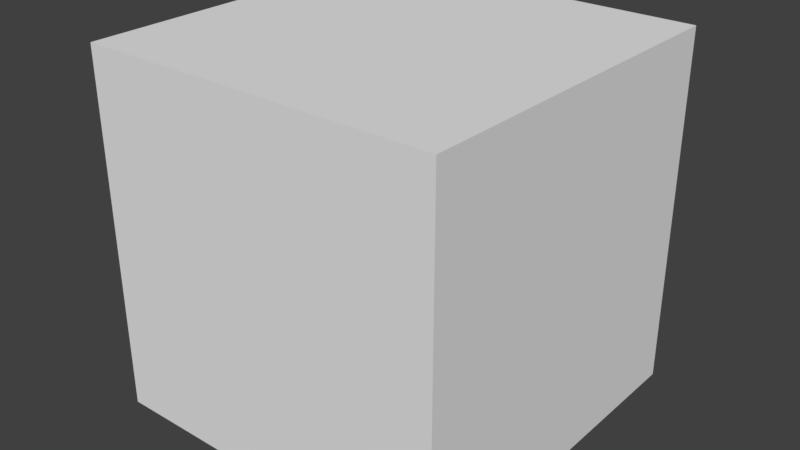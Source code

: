 # Source: PitEdge.blend  (saved by Blender 2.77.0; exported with 4.5.12 LTS)
import bpy
from mathutils import Matrix  # noqa: F401  (used for matrix-valued properties, if any)

bpy.ops.wm.read_factory_settings(use_empty=True)
scene = bpy.context.scene
scene.name = 'Scene'

# ---- collections
col_collection_1 = bpy.data.collections.new('Collection 1'); scene.collection.children.link(col_collection_1)

# ---- materials (node trees are filled in below, after node groups)
mat_material = bpy.data.materials.new('Material')
mat_material.alpha_threshold = 0.0
mat_material.use_transparent_shadow = False
mat_material.roughness = 0.5
mat_material.line_color = (0.0, 0.0, 0.0, 1.0)

# ---- material node trees

# ---- world
world_world = bpy.data.worlds.new('World'); scene.world = world_world
world_world.color = (0.05088, 0.05088, 0.05088)
world_world.use_sun_shadow = False
world_world.sun_shadow_jitter_overblur = 0.0
world_world.cycles.sampling_method = 'MANUAL'

# ---- meshes
me_cube = bpy.data.meshes.new('Cube')
me_cube.from_pydata([(1.0, -1.0, 1.0), (-5.96e-08, -1.0, 1.0), (1.0, 5.762e-08, 1.0), (-1.788e-07, 5.762e-08, 1.0), (1.0, -1.0, 5.96e-08), (2.086e-07, -1.0, -1.192e-07), (1.0, 5.762e-08, 3.576e-07), (5.96e-08, 5.762e-08, 5.96e-08)], [], [(4, 0, 1, 5), (6, 7, 3, 2), (4, 6, 2, 0), (0, 2, 3, 1), (1, 3, 7, 5), (5, 7, 6, 4)])
_uv = me_cube.uv_layers.new(name='UVMap')
_uv.uv.foreach_set('vector', [0.8755, 0.5622, 0.8755, 0.5007, 0.937, 0.5007, 0.937, 0.5622, 0.937, 0.5622, 0.8755, 0.5622, 0.8755, 0.5007, 0.937, 0.5007, 0.937, 0.5622, 0.8755, 0.5622, 0.8755, 0.5007, 0.937, 0.5007, 0.7414, 0.57, 0.7537, 0.57, 0.7537, 0.5823, 0.7414, 0.5823, 0.8755, 0.5007, 0.937, 0.5007, 0.937, 0.5622, 0.8755, 0.5622, 0.8758, 0.5633, 0.9367, 0.5633, 0.9367, 0.6242, 0.8758, 0.6242])
me_cube.materials.append(mat_material)
me_cube.use_remesh_preserve_volume = False
me_cube.use_remesh_preserve_attributes = False
me_cube.use_mirror_vertex_groups = False
me_cube.update()

# ---- objects
ob_cube = bpy.data.objects.new('Cube', me_cube)

# ---- transforms, parenting, visibility, modifiers, constraints
ob_cube.location = (0.0, 0.0, 0.0)
ob_cube.rotation_euler = (3.142, 0.0, 0.0)
ob_cube.lock_rotations_4d = False
ob_cube.empty_display_type = 'ARROWS'
ob_cube.lineart.crease_threshold = 0.0

# ---- collection membership
col_collection_1.objects.link(ob_cube)

# ---- scene / render settings (as saved in the file)
scene.frame_start = 1; scene.frame_end = 250; scene.frame_set(1)
scene.render.engine = 'BLENDER_EEVEE_NEXT'
scene.render.resolution_percentage = 50
scene.render.dither_intensity = 0.0
scene.cycles.use_denoising = False
scene.cycles.samples = 128
scene.cycles.sampling_pattern = 'TABULATED_SOBOL'
scene.cycles.light_sampling_threshold = 0.0
scene.cycles.use_adaptive_sampling = False
scene.cycles.use_light_tree = False
scene.cycles.blur_glossy = 0.0
scene.cycles.sample_clamp_indirect = 0.0
scene.view_settings.view_transform = 'Standard'
bpy.context.view_layer.update()

# ---- added for rendering (the .blend has no active camera and no usable light): camera, sun
cam_auto = bpy.data.cameras.new('AutoCamera')
cam_auto.lens = 50.0
cam_auto.sensor_width = 36.0
cam_auto.clip_end = 1000.0
ob_auto_camera = bpy.data.objects.new('AutoCamera', cam_auto)
scene.collection.objects.link(ob_auto_camera)
ob_auto_camera.location = (2.10254, -1.42304, 0.782029)
ob_auto_camera.rotation_euler = (1.09748, -7.21219e-08, 0.694738)
scene.camera = ob_auto_camera
light_auto_sun = bpy.data.lights.new('AutoSun', 'SUN')
light_auto_sun.energy = 3.0
light_auto_sun.angle = 0.0523599
ob_auto_sun = bpy.data.objects.new('AutoSun', light_auto_sun)
scene.collection.objects.link(ob_auto_sun)
ob_auto_sun.rotation_euler = (0.872665, 0.174533, 0.523599)
bpy.context.view_layer.update()
